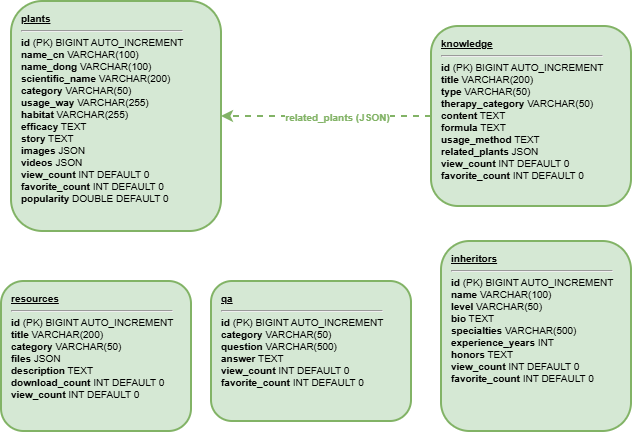

The diagram above was exported from draw.io. Its source (the exported page's mxGraphModel, read from the mxfile embedded in the PNG):
<mxGraphModel dx="1278" dy="705" grid="1" gridSize="10" guides="1" tooltips="1" connect="1" arrows="1" fold="1" page="1" pageScale="1" pageWidth="1400" pageHeight="900" math="0" shadow="0">
  <root>
    <mxCell id="0" />
    <mxCell id="1" parent="0" />
    <mxCell id="plants" parent="1" style="rounded=1;whiteSpace=wrap;html=1;fontSize=10;align=left;verticalAlign=top;spacingLeft=8;spacingTop=5;fillColor=#d5e8d4;strokeColor=#82b366;strokeWidth=2;" value="&lt;b&gt;&lt;u&gt;plants&lt;/u&gt;&lt;/b&gt;&lt;br&gt;&lt;hr&gt;&lt;b&gt;id&lt;/b&gt; (PK) BIGINT AUTO_INCREMENT&lt;br&gt;&lt;b&gt;name_cn&lt;/b&gt; VARCHAR(100)&lt;br&gt;&lt;b&gt;name_dong&lt;/b&gt; VARCHAR(100)&lt;br&gt;&lt;b&gt;scientific_name&lt;/b&gt; VARCHAR(200)&lt;br&gt;&lt;b&gt;category&lt;/b&gt; VARCHAR(50)&lt;br&gt;&lt;b&gt;usage_way&lt;/b&gt; VARCHAR(255)&lt;br&gt;&lt;b&gt;habitat&lt;/b&gt; VARCHAR(255)&lt;br&gt;&lt;b&gt;efficacy&lt;/b&gt; TEXT&lt;br&gt;&lt;b&gt;story&lt;/b&gt; TEXT&lt;br&gt;&lt;b&gt;images&lt;/b&gt; JSON&lt;br&gt;&lt;b&gt;videos&lt;/b&gt; JSON&lt;br&gt;&lt;b&gt;view_count&lt;/b&gt; INT DEFAULT 0&lt;br&gt;&lt;b&gt;favorite_count&lt;/b&gt; INT DEFAULT 0&lt;br&gt;&lt;b&gt;popularity&lt;/b&gt; DOUBLE DEFAULT 0" vertex="1">
      <mxGeometry height="230" width="210" x="240" y="80" as="geometry" />
    </mxCell>
    <mxCell id="knowledge" parent="1" style="rounded=1;whiteSpace=wrap;html=1;fontSize=10;align=left;verticalAlign=top;spacingLeft=8;spacingTop=5;fillColor=#d5e8d4;strokeColor=#82b366;strokeWidth=2;" value="&lt;b&gt;&lt;u&gt;knowledge&lt;/u&gt;&lt;/b&gt;&lt;br&gt;&lt;hr&gt;&lt;b&gt;id&lt;/b&gt; (PK) BIGINT AUTO_INCREMENT&lt;br&gt;&lt;b&gt;title&lt;/b&gt; VARCHAR(200)&lt;br&gt;&lt;b&gt;type&lt;/b&gt; VARCHAR(50)&lt;br&gt;&lt;b&gt;therapy_category&lt;/b&gt; VARCHAR(50)&lt;br&gt;&lt;b&gt;content&lt;/b&gt; TEXT&lt;br&gt;&lt;b&gt;formula&lt;/b&gt; TEXT&lt;br&gt;&lt;b&gt;usage_method&lt;/b&gt; TEXT&lt;br&gt;&lt;b&gt;related_plants&lt;/b&gt; JSON&lt;br&gt;&lt;b&gt;view_count&lt;/b&gt; INT DEFAULT 0&lt;br&gt;&lt;b&gt;favorite_count&lt;/b&gt; INT DEFAULT 0" vertex="1">
      <mxGeometry height="180" width="200" x="660" y="105" as="geometry" />
    </mxCell>
    <mxCell id="inheritors" parent="1" style="rounded=1;whiteSpace=wrap;html=1;fontSize=10;align=left;verticalAlign=top;spacingLeft=8;spacingTop=5;fillColor=#d5e8d4;strokeColor=#82b366;strokeWidth=2;" value="&lt;b&gt;&lt;u&gt;inheritors&lt;/u&gt;&lt;/b&gt;&lt;br&gt;&lt;hr&gt;&lt;b&gt;id&lt;/b&gt; (PK) BIGINT AUTO_INCREMENT&lt;br&gt;&lt;b&gt;name&lt;/b&gt; VARCHAR(100)&lt;br&gt;&lt;b&gt;level&lt;/b&gt; VARCHAR(50)&lt;br&gt;&lt;b&gt;bio&lt;/b&gt; TEXT&lt;br&gt;&lt;b&gt;specialties&lt;/b&gt; VARCHAR(500)&lt;br&gt;&lt;b&gt;experience_years&lt;/b&gt; INT&lt;br&gt;&lt;b&gt;honors&lt;/b&gt; TEXT&lt;br&gt;&lt;b&gt;view_count&lt;/b&gt; INT DEFAULT 0&lt;br&gt;&lt;b&gt;favorite_count&lt;/b&gt; INT DEFAULT 0" vertex="1">
      <mxGeometry height="190" width="190" x="670" y="320" as="geometry" />
    </mxCell>
    <mxCell id="resources" parent="1" style="rounded=1;whiteSpace=wrap;html=1;fontSize=10;align=left;verticalAlign=top;spacingLeft=8;spacingTop=5;fillColor=#d5e8d4;strokeColor=#82b366;strokeWidth=2;" value="&lt;b&gt;&lt;u&gt;resources&lt;/u&gt;&lt;/b&gt;&lt;br&gt;&lt;hr&gt;&lt;b&gt;id&lt;/b&gt; (PK) BIGINT AUTO_INCREMENT&lt;br&gt;&lt;b&gt;title&lt;/b&gt; VARCHAR(200)&lt;br&gt;&lt;b&gt;category&lt;/b&gt; VARCHAR(50)&lt;br&gt;&lt;b&gt;files&lt;/b&gt; JSON&lt;br&gt;&lt;b&gt;description&lt;/b&gt; TEXT&lt;br&gt;&lt;b&gt;download_count&lt;/b&gt; INT DEFAULT 0&lt;br&gt;&lt;b&gt;view_count&lt;/b&gt; INT DEFAULT 0" vertex="1">
      <mxGeometry height="150" width="190" x="230" y="360" as="geometry" />
    </mxCell>
    <mxCell id="qa" parent="1" style="rounded=1;whiteSpace=wrap;html=1;fontSize=10;align=left;verticalAlign=top;spacingLeft=8;spacingTop=5;fillColor=#d5e8d4;strokeColor=#82b366;strokeWidth=2;" value="&lt;b&gt;&lt;u&gt;qa&lt;/u&gt;&lt;/b&gt;&lt;br&gt;&lt;hr&gt;&lt;b&gt;id&lt;/b&gt; (PK) BIGINT AUTO_INCREMENT&lt;br&gt;&lt;b&gt;category&lt;/b&gt; VARCHAR(50)&lt;br&gt;&lt;b&gt;question&lt;/b&gt; VARCHAR(500)&lt;br&gt;&lt;b&gt;answer&lt;/b&gt; TEXT&lt;br&gt;&lt;b&gt;view_count&lt;/b&gt; INT DEFAULT 0&lt;br&gt;&lt;b&gt;favorite_count&lt;/b&gt; INT DEFAULT 0" vertex="1">
      <mxGeometry height="140" width="200" x="440" y="360" as="geometry" />
    </mxCell>
    <mxCell id="r1" edge="1" parent="1" source="knowledge" style="dashed=1;strokeWidth=2;strokeColor=#82b366;fontSize=10;exitX=0;exitY=0.5;exitDx=0;exitDy=0;entryX=1;entryY=0.5;entryDx=0;entryDy=0;" target="plants">
      <mxGeometry relative="1" as="geometry" />
    </mxCell>
    <mxCell id="r1_label" connectable="0" parent="r1" style="edgeLabel;html=1;align=center;verticalAlign=middle;fontSize=10;fontStyle=1;fontColor=#82b366;" value="related_plants (JSON)" vertex="1">
      <mxGeometry relative="1" x="-0.1" as="geometry">
        <mxPoint as="offset" />
      </mxGeometry>
    </mxCell>
  </root>
</mxGraphModel>